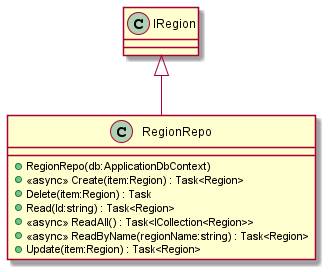

The diagram above was rendered by PlantUML. Its source (embedded in the PNG):
@startuml
class RegionRepo {
    + RegionRepo(db:ApplicationDbContext)
    + <<async>> Create(item:Region) : Task<Region>
    + Delete(item:Region) : Task
    + Read(Id:string) : Task<Region>
    + <<async>> ReadAll() : Task<ICollection<Region>>
    + <<async>> ReadByName(regionName:string) : Task<Region>
    + Update(item:Region) : Task<Region>
}
IRegion <|-- RegionRepo
@enduml